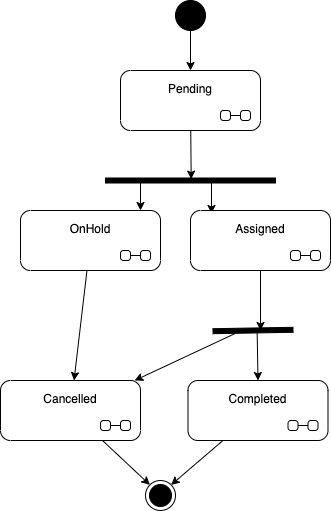

The diagram above was exported from draw.io. Its source (the exported page's mxGraphModel, read from the mxfile embedded in the PNG):
<mxGraphModel dx="1465" dy="1417" grid="1" gridSize="10" guides="1" tooltips="1" connect="1" arrows="1" fold="1" page="1" pageScale="1" pageWidth="850" pageHeight="1100" math="0" shadow="0">
  <root>
    <mxCell id="0" />
    <mxCell id="1" parent="0" />
    <mxCell id="26" style="edgeStyle=none;html=1;entryX=0.217;entryY=0.496;entryDx=0;entryDy=0;entryPerimeter=0;" edge="1" parent="1" source="22" target="25">
      <mxGeometry relative="1" as="geometry" />
    </mxCell>
    <mxCell id="22" value="Pending" style="shape=umlState;rounded=1;verticalAlign=top;spacingTop=5;umlStateSymbol=collapseState;absoluteArcSize=1;arcSize=10;" vertex="1" parent="1">
      <mxGeometry x="80" y="50" width="140" height="60" as="geometry" />
    </mxCell>
    <mxCell id="24" style="edgeStyle=none;html=1;entryX=0.5;entryY=0;entryDx=0;entryDy=0;" edge="1" parent="1" source="23" target="22">
      <mxGeometry relative="1" as="geometry" />
    </mxCell>
    <mxCell id="23" value="" style="ellipse;fillColor=strokeColor;" vertex="1" parent="1">
      <mxGeometry x="135" y="-20" width="30" height="30" as="geometry" />
    </mxCell>
    <mxCell id="28" style="edgeStyle=none;html=1;" edge="1" parent="1" source="25" target="27">
      <mxGeometry relative="1" as="geometry" />
    </mxCell>
    <mxCell id="30" style="edgeStyle=none;html=1;entryX=0.15;entryY=0.05;entryDx=0;entryDy=0;entryPerimeter=0;" edge="1" parent="1" source="25" target="29">
      <mxGeometry relative="1" as="geometry" />
    </mxCell>
    <mxCell id="25" value="" style="html=1;points=[];perimeter=orthogonalPerimeter;fillColor=strokeColor;rotation=90;" vertex="1" parent="1">
      <mxGeometry x="147.5" y="75" width="5" height="170" as="geometry" />
    </mxCell>
    <mxCell id="39" style="edgeStyle=none;html=1;" edge="1" parent="1" source="27" target="31">
      <mxGeometry relative="1" as="geometry" />
    </mxCell>
    <mxCell id="27" value="OnHold" style="shape=umlState;rounded=1;verticalAlign=top;spacingTop=5;umlStateSymbol=collapseState;absoluteArcSize=1;arcSize=10;" vertex="1" parent="1">
      <mxGeometry x="-20" y="190" width="140" height="60" as="geometry" />
    </mxCell>
    <mxCell id="36" style="edgeStyle=none;html=1;entryX=0.526;entryY=0.406;entryDx=0;entryDy=0;entryPerimeter=0;" edge="1" parent="1" source="29" target="43">
      <mxGeometry relative="1" as="geometry" />
    </mxCell>
    <mxCell id="37" style="edgeStyle=none;html=1;exitX=1.07;exitY=0.728;exitDx=0;exitDy=0;exitPerimeter=0;" edge="1" parent="1" source="43" target="31">
      <mxGeometry relative="1" as="geometry" />
    </mxCell>
    <mxCell id="29" value="Assigned" style="shape=umlState;rounded=1;verticalAlign=top;spacingTop=5;umlStateSymbol=collapseState;absoluteArcSize=1;arcSize=10;" vertex="1" parent="1">
      <mxGeometry x="150" y="190" width="140" height="60" as="geometry" />
    </mxCell>
    <mxCell id="41" style="edgeStyle=none;html=1;entryX=0;entryY=0;entryDx=0;entryDy=0;" edge="1" parent="1" source="31" target="40">
      <mxGeometry relative="1" as="geometry" />
    </mxCell>
    <mxCell id="31" value="Cancelled" style="shape=umlState;rounded=1;verticalAlign=top;spacingTop=5;umlStateSymbol=collapseState;absoluteArcSize=1;arcSize=10;" vertex="1" parent="1">
      <mxGeometry x="-40" y="360" width="140" height="60" as="geometry" />
    </mxCell>
    <mxCell id="42" style="edgeStyle=none;html=1;entryX=1;entryY=0;entryDx=0;entryDy=0;" edge="1" parent="1" source="35" target="40">
      <mxGeometry relative="1" as="geometry" />
    </mxCell>
    <mxCell id="35" value="Completed" style="shape=umlState;rounded=1;verticalAlign=top;spacingTop=5;umlStateSymbol=collapseState;absoluteArcSize=1;arcSize=10;" vertex="1" parent="1">
      <mxGeometry x="147.5" y="360" width="140" height="60" as="geometry" />
    </mxCell>
    <mxCell id="40" value="" style="ellipse;html=1;shape=endState;fillColor=strokeColor;" vertex="1" parent="1">
      <mxGeometry x="105" y="460" width="30" height="30" as="geometry" />
    </mxCell>
    <mxCell id="44" style="edgeStyle=none;html=1;entryX=0.5;entryY=0;entryDx=0;entryDy=0;" edge="1" parent="1" source="43" target="35">
      <mxGeometry relative="1" as="geometry" />
    </mxCell>
    <mxCell id="43" value="" style="html=1;points=[];perimeter=orthogonalPerimeter;fillColor=strokeColor;rotation=89;" vertex="1" parent="1">
      <mxGeometry x="210" y="270" width="5" height="80" as="geometry" />
    </mxCell>
  </root>
</mxGraphModel>